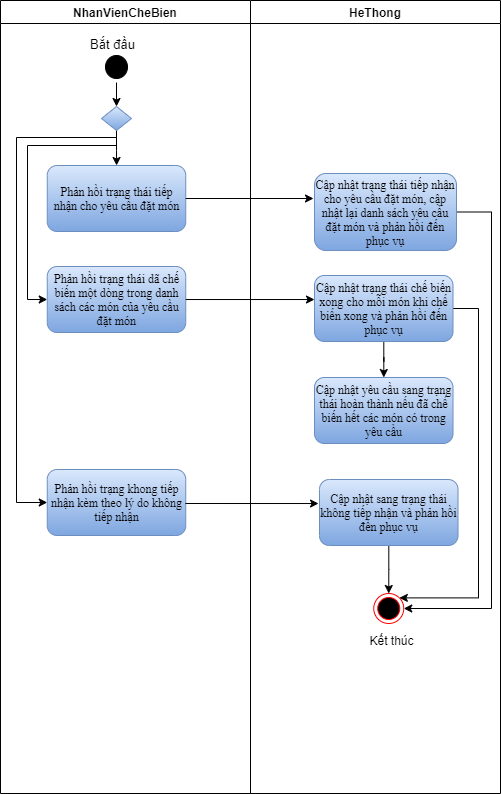

The diagram above was exported from draw.io. Its source (the exported page's mxGraphModel, read from the mxfile embedded in the PNG):
<mxGraphModel dx="868" dy="550" grid="0" gridSize="10" guides="1" tooltips="1" connect="1" arrows="1" fold="1" page="0" pageScale="1" pageWidth="850" pageHeight="1100" math="0" shadow="0">
  <root>
    <mxCell id="ERXlrwQdY6zbNJdrE_Kx-0" />
    <mxCell id="ERXlrwQdY6zbNJdrE_Kx-1" parent="ERXlrwQdY6zbNJdrE_Kx-0" />
    <mxCell id="Sz3Igb0qkuNUReyJYFmy-0" value="HeThong" style="swimlane;fontSize=12;" vertex="1" parent="ERXlrwQdY6zbNJdrE_Kx-1">
      <mxGeometry x="390" y="100" width="250" height="793" as="geometry" />
    </mxCell>
    <mxCell id="Sz3Igb0qkuNUReyJYFmy-50" style="edgeStyle=orthogonalEdgeStyle;rounded=0;orthogonalLoop=1;jettySize=auto;html=1;entryX=1;entryY=0.5;entryDx=0;entryDy=0;endArrow=classic;endFill=1;" edge="1" parent="Sz3Igb0qkuNUReyJYFmy-0" source="Sz3Igb0qkuNUReyJYFmy-32" target="Sz3Igb0qkuNUReyJYFmy-46">
      <mxGeometry relative="1" as="geometry">
        <Array as="points">
          <mxPoint x="241" y="212" />
          <mxPoint x="241" y="608" />
        </Array>
      </mxGeometry>
    </mxCell>
    <mxCell id="Sz3Igb0qkuNUReyJYFmy-32" value="&lt;font face=&quot;times new roman, serif&quot;&gt;Cập nhật trạng thái tiếp nhận cho yêu cầu đặt món, cập nhật lại danh sách yêu cầu đặt món và phản hồi đến phục vụ&lt;/font&gt;" style="rounded=1;whiteSpace=wrap;html=1;fillColor=#dae8fc;strokeColor=#6c8ebf;gradientColor=#7ea6e0;fontSize=12;" vertex="1" parent="Sz3Igb0qkuNUReyJYFmy-0">
      <mxGeometry x="64" y="173" width="142" height="77" as="geometry" />
    </mxCell>
    <mxCell id="Sz3Igb0qkuNUReyJYFmy-38" value="" style="edgeStyle=orthogonalEdgeStyle;rounded=0;orthogonalLoop=1;jettySize=auto;html=1;endArrow=classic;endFill=1;" edge="1" parent="Sz3Igb0qkuNUReyJYFmy-0" source="Sz3Igb0qkuNUReyJYFmy-35" target="Sz3Igb0qkuNUReyJYFmy-37">
      <mxGeometry relative="1" as="geometry" />
    </mxCell>
    <mxCell id="Sz3Igb0qkuNUReyJYFmy-51" style="edgeStyle=orthogonalEdgeStyle;rounded=0;orthogonalLoop=1;jettySize=auto;html=1;entryX=1;entryY=0;entryDx=0;entryDy=0;endArrow=classic;endFill=1;" edge="1" parent="Sz3Igb0qkuNUReyJYFmy-0" source="Sz3Igb0qkuNUReyJYFmy-35" target="Sz3Igb0qkuNUReyJYFmy-46">
      <mxGeometry relative="1" as="geometry">
        <Array as="points">
          <mxPoint x="228" y="308" />
          <mxPoint x="228" y="597" />
        </Array>
      </mxGeometry>
    </mxCell>
    <mxCell id="Sz3Igb0qkuNUReyJYFmy-35" value="&lt;font face=&quot;times new roman, serif&quot;&gt;Cập nhật trạng thái chế biến xong cho mỗi món khi chế biến xong và phản hồi đến phục vụ&lt;/font&gt;" style="rounded=1;whiteSpace=wrap;html=1;fillColor=#dae8fc;strokeColor=#6c8ebf;gradientColor=#7ea6e0;fontSize=12;" vertex="1" parent="Sz3Igb0qkuNUReyJYFmy-0">
      <mxGeometry x="64" y="275" width="138.5" height="66" as="geometry" />
    </mxCell>
    <mxCell id="Sz3Igb0qkuNUReyJYFmy-37" value="&lt;font face=&quot;times new roman, serif&quot;&gt;Cập nhật yêu cầu sang trạng thái hoàn thành nếu đã chế biến hết các món có trong yêu cầu&lt;/font&gt;" style="rounded=1;whiteSpace=wrap;html=1;fillColor=#dae8fc;strokeColor=#6c8ebf;gradientColor=#7ea6e0;fontSize=12;" vertex="1" parent="Sz3Igb0qkuNUReyJYFmy-0">
      <mxGeometry x="64" y="377" width="138.5" height="66" as="geometry" />
    </mxCell>
    <mxCell id="Sz3Igb0qkuNUReyJYFmy-49" style="edgeStyle=orthogonalEdgeStyle;rounded=0;orthogonalLoop=1;jettySize=auto;html=1;endArrow=classic;endFill=1;" edge="1" parent="Sz3Igb0qkuNUReyJYFmy-0" source="Sz3Igb0qkuNUReyJYFmy-41" target="Sz3Igb0qkuNUReyJYFmy-46">
      <mxGeometry relative="1" as="geometry" />
    </mxCell>
    <mxCell id="Sz3Igb0qkuNUReyJYFmy-41" value="&lt;font face=&quot;times new roman, serif&quot;&gt;Cập nhật sang trạng thái không tiếp nhận và phản hồi đến phục vụ&lt;/font&gt;" style="rounded=1;whiteSpace=wrap;html=1;fillColor=#dae8fc;strokeColor=#6c8ebf;gradientColor=#7ea6e0;fontSize=12;" vertex="1" parent="Sz3Igb0qkuNUReyJYFmy-0">
      <mxGeometry x="69" y="479" width="138.5" height="66" as="geometry" />
    </mxCell>
    <mxCell id="Sz3Igb0qkuNUReyJYFmy-46" value="" style="ellipse;html=1;shape=endState;fillColor=#000000;strokeColor=#ff0000;" vertex="1" parent="Sz3Igb0qkuNUReyJYFmy-0">
      <mxGeometry x="123.25" y="593" width="30" height="30" as="geometry" />
    </mxCell>
    <mxCell id="Sz3Igb0qkuNUReyJYFmy-47" value="Kết thúc" style="text;html=1;align=center;verticalAlign=middle;resizable=0;points=[];autosize=1;strokeColor=none;fillColor=none;" vertex="1" parent="Sz3Igb0qkuNUReyJYFmy-0">
      <mxGeometry x="114" y="631" width="54" height="18" as="geometry" />
    </mxCell>
    <mxCell id="Sz3Igb0qkuNUReyJYFmy-8" value="NhanVienCheBien" style="swimlane;fontSize=12;startSize=23;" vertex="1" parent="ERXlrwQdY6zbNJdrE_Kx-1">
      <mxGeometry x="140" y="100" width="250" height="793" as="geometry" />
    </mxCell>
    <mxCell id="Sz3Igb0qkuNUReyJYFmy-9" value="&lt;font face=&quot;times new roman, serif&quot;&gt;Phản hồi trạng thái tiếp nhận cho yêu cầu đặt món&lt;/font&gt;" style="rounded=1;whiteSpace=wrap;html=1;fillColor=#dae8fc;strokeColor=#6c8ebf;gradientColor=#7ea6e0;fontSize=12;" vertex="1" parent="Sz3Igb0qkuNUReyJYFmy-8">
      <mxGeometry x="46.75" y="165" width="138.5" height="66" as="geometry" />
    </mxCell>
    <mxCell id="Sz3Igb0qkuNUReyJYFmy-30" value="" style="edgeStyle=orthogonalEdgeStyle;rounded=0;orthogonalLoop=1;jettySize=auto;html=1;endArrow=classic;endFill=1;" edge="1" parent="Sz3Igb0qkuNUReyJYFmy-8" source="Sz3Igb0qkuNUReyJYFmy-10" target="Sz3Igb0qkuNUReyJYFmy-28">
      <mxGeometry relative="1" as="geometry" />
    </mxCell>
    <mxCell id="Sz3Igb0qkuNUReyJYFmy-10" value="" style="ellipse;html=1;shape=startState;fillColor=#000000;strokeColor=#000000;fontSize=12;" vertex="1" parent="Sz3Igb0qkuNUReyJYFmy-8">
      <mxGeometry x="101" y="51" width="30" height="31" as="geometry" />
    </mxCell>
    <mxCell id="Sz3Igb0qkuNUReyJYFmy-15" value="Bắt đầu" style="text;html=1;align=center;verticalAlign=middle;resizable=0;points=[];autosize=1;strokeColor=none;fillColor=none;fontSize=13;fontColor=#000000;" vertex="1" parent="Sz3Igb0qkuNUReyJYFmy-8">
      <mxGeometry x="84" y="34" width="55" height="20" as="geometry" />
    </mxCell>
    <mxCell id="Sz3Igb0qkuNUReyJYFmy-31" value="" style="edgeStyle=orthogonalEdgeStyle;rounded=0;orthogonalLoop=1;jettySize=auto;html=1;endArrow=classic;endFill=1;" edge="1" parent="Sz3Igb0qkuNUReyJYFmy-8" source="Sz3Igb0qkuNUReyJYFmy-28" target="Sz3Igb0qkuNUReyJYFmy-9">
      <mxGeometry relative="1" as="geometry" />
    </mxCell>
    <mxCell id="Sz3Igb0qkuNUReyJYFmy-39" style="edgeStyle=orthogonalEdgeStyle;rounded=0;orthogonalLoop=1;jettySize=auto;html=1;entryX=0;entryY=0.5;entryDx=0;entryDy=0;endArrow=classic;endFill=1;" edge="1" parent="Sz3Igb0qkuNUReyJYFmy-8" source="Sz3Igb0qkuNUReyJYFmy-28" target="Sz3Igb0qkuNUReyJYFmy-34">
      <mxGeometry relative="1" as="geometry">
        <Array as="points">
          <mxPoint x="116" y="145" />
          <mxPoint x="27" y="145" />
          <mxPoint x="27" y="299" />
        </Array>
      </mxGeometry>
    </mxCell>
    <mxCell id="Sz3Igb0qkuNUReyJYFmy-45" style="edgeStyle=orthogonalEdgeStyle;rounded=0;orthogonalLoop=1;jettySize=auto;html=1;endArrow=classic;endFill=1;entryX=0;entryY=0.5;entryDx=0;entryDy=0;" edge="1" parent="Sz3Igb0qkuNUReyJYFmy-8" target="Sz3Igb0qkuNUReyJYFmy-40">
      <mxGeometry relative="1" as="geometry">
        <mxPoint x="116" y="137" as="sourcePoint" />
        <mxPoint x="13" y="159" as="targetPoint" />
        <Array as="points">
          <mxPoint x="16" y="137" />
          <mxPoint x="16" y="502" />
        </Array>
      </mxGeometry>
    </mxCell>
    <mxCell id="Sz3Igb0qkuNUReyJYFmy-28" value="" style="rhombus;whiteSpace=wrap;html=1;fontSize=13;strokeColor=#6c8ebf;gradientColor=#7ea6e0;fillColor=#dae8fc;" vertex="1" parent="Sz3Igb0qkuNUReyJYFmy-8">
      <mxGeometry x="101" y="106" width="30" height="24" as="geometry" />
    </mxCell>
    <mxCell id="Sz3Igb0qkuNUReyJYFmy-34" value="&lt;font face=&quot;times new roman, serif&quot;&gt;Phản hồi trạng thái dã chế biến một dòng trong danh sách các món của yêu cầu đặt món&lt;/font&gt;" style="rounded=1;whiteSpace=wrap;html=1;fillColor=#dae8fc;strokeColor=#6c8ebf;gradientColor=#7ea6e0;fontSize=12;" vertex="1" parent="Sz3Igb0qkuNUReyJYFmy-8">
      <mxGeometry x="46.75" y="266" width="138.5" height="66" as="geometry" />
    </mxCell>
    <mxCell id="Sz3Igb0qkuNUReyJYFmy-40" value="&lt;font face=&quot;times new roman, serif&quot;&gt;Phản hồi trạng khong tiếp nhận kèm theo lý do không tiếp nhận&lt;/font&gt;" style="rounded=1;whiteSpace=wrap;html=1;fillColor=#dae8fc;strokeColor=#6c8ebf;gradientColor=#7ea6e0;fontSize=12;" vertex="1" parent="Sz3Igb0qkuNUReyJYFmy-8">
      <mxGeometry x="46.75" y="469" width="138.5" height="66" as="geometry" />
    </mxCell>
    <mxCell id="Sz3Igb0qkuNUReyJYFmy-33" style="edgeStyle=orthogonalEdgeStyle;rounded=0;orthogonalLoop=1;jettySize=auto;html=1;endArrow=classic;endFill=1;" edge="1" parent="ERXlrwQdY6zbNJdrE_Kx-1" source="Sz3Igb0qkuNUReyJYFmy-9">
      <mxGeometry relative="1" as="geometry">
        <mxPoint x="453" y="298" as="targetPoint" />
      </mxGeometry>
    </mxCell>
    <mxCell id="Sz3Igb0qkuNUReyJYFmy-36" style="edgeStyle=orthogonalEdgeStyle;rounded=0;orthogonalLoop=1;jettySize=auto;html=1;entryX=0;entryY=0.364;entryDx=0;entryDy=0;entryPerimeter=0;endArrow=classic;endFill=1;" edge="1" parent="ERXlrwQdY6zbNJdrE_Kx-1" source="Sz3Igb0qkuNUReyJYFmy-34" target="Sz3Igb0qkuNUReyJYFmy-35">
      <mxGeometry relative="1" as="geometry" />
    </mxCell>
    <mxCell id="Sz3Igb0qkuNUReyJYFmy-42" style="edgeStyle=orthogonalEdgeStyle;rounded=0;orthogonalLoop=1;jettySize=auto;html=1;entryX=-0.007;entryY=0.364;entryDx=0;entryDy=0;entryPerimeter=0;endArrow=classic;endFill=1;" edge="1" parent="ERXlrwQdY6zbNJdrE_Kx-1" target="Sz3Igb0qkuNUReyJYFmy-41">
      <mxGeometry relative="1" as="geometry">
        <mxPoint x="325" y="603" as="sourcePoint" />
      </mxGeometry>
    </mxCell>
  </root>
</mxGraphModel>